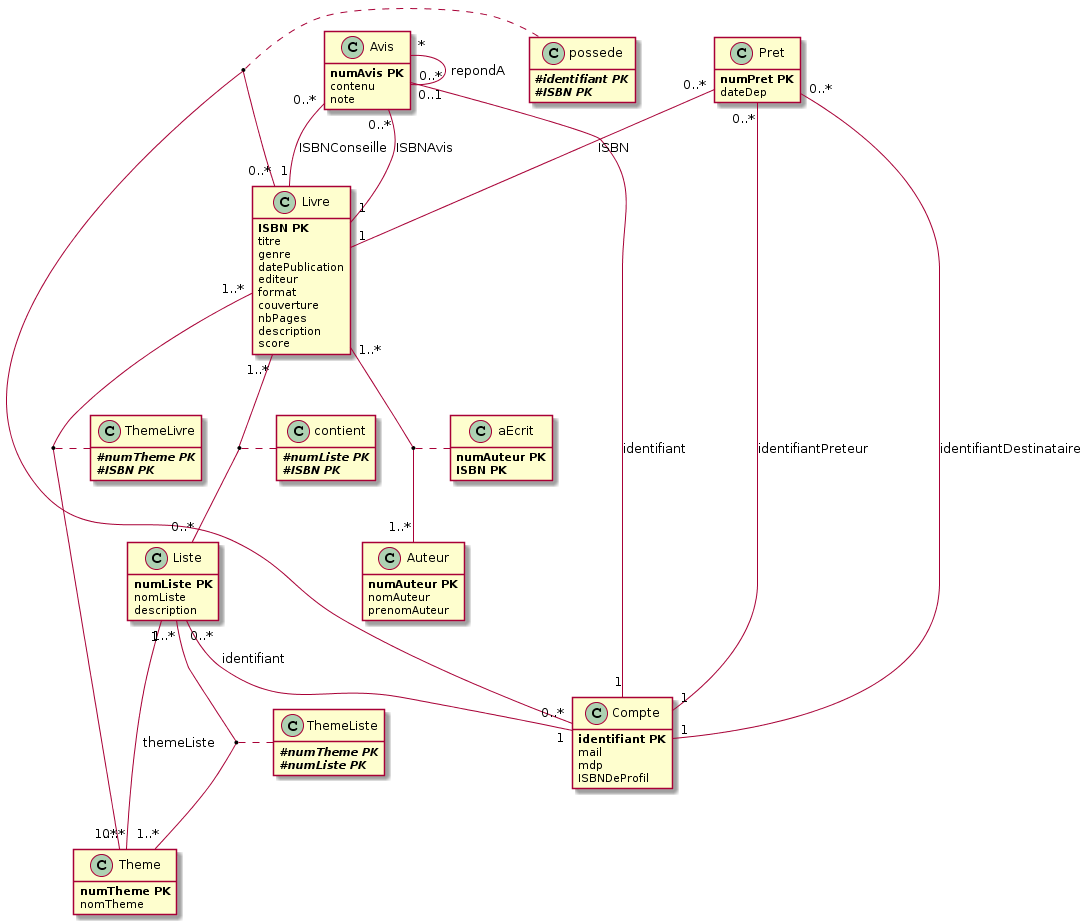

The diagram above was rendered by PlantUML. Its source (embedded in the PNG):
@startuml
class Theme {
  <b>numTheme PK
  nomTheme
}

class aEcrit {
  <b>numAuteur PK
  <b>ISBN PK
}

class Compte {
    <b>identifiant PK
    mail
    mdp
    ISBNDeProfil
}

class Auteur {
    <b>numAuteur PK
    nomAuteur
    prenomAuteur
}

class Avis{
    <b>numAvis PK
    contenu
    note
}

class Liste{
    <b>numListe PK
    nomListe
    description
}

class Pret{
    <b>numPret PK
    dateDep
}
class Livre {
  <b>ISBN PK
  titre
  genre
  datePublication
  editeur
  format
  couverture
  nbPages
  description
  score
}

class possede{
    //<b>#identifiant PK//
    //<b>#ISBN PK//
}

class contient{
    //<b>#numListe PK//
    //<b>#ISBN PK//
}

class ThemeLivre{
    //<b>#numTheme PK//
    //<b>#ISBN PK//
}

class ThemeListe{
    //<b>#numTheme PK//
    //<b>#numListe PK//
}

Liste "0..*" -- "1" Compte : identifiant
Avis "0..*" -- "1" Livre : ISBNConseille
Avis "0..*" -- "1"  Livre : ISBNAvis
Avis "0..*" -- "1" Compte : identifiant
Pret "0..*" -- "1" Livre : ISBN
Pret "0..*" -- "1" Compte : identifiantDestinataire
Pret "0..*" -- "1" Compte : identifiantPreteur
Avis "*" -- "0..1" Avis : repondA 
Liste "1" -- "0..*" Theme : themeListe

Compte "0..*" -- "0..*" Livre
(Livre,Compte) .. possede

Livre "1..*" -- "0..*" Liste
(Livre,Liste) .. contient

Livre "1..*" -- "1..*" Auteur
(Livre,Auteur) .. aEcrit

Livre "1..*" -- "1..*" Theme
(Livre,Theme) .. ThemeLivre

Liste "1..*" -- "1..*" Theme
(Liste,Theme) .. ThemeListe


hide methods
@enduml